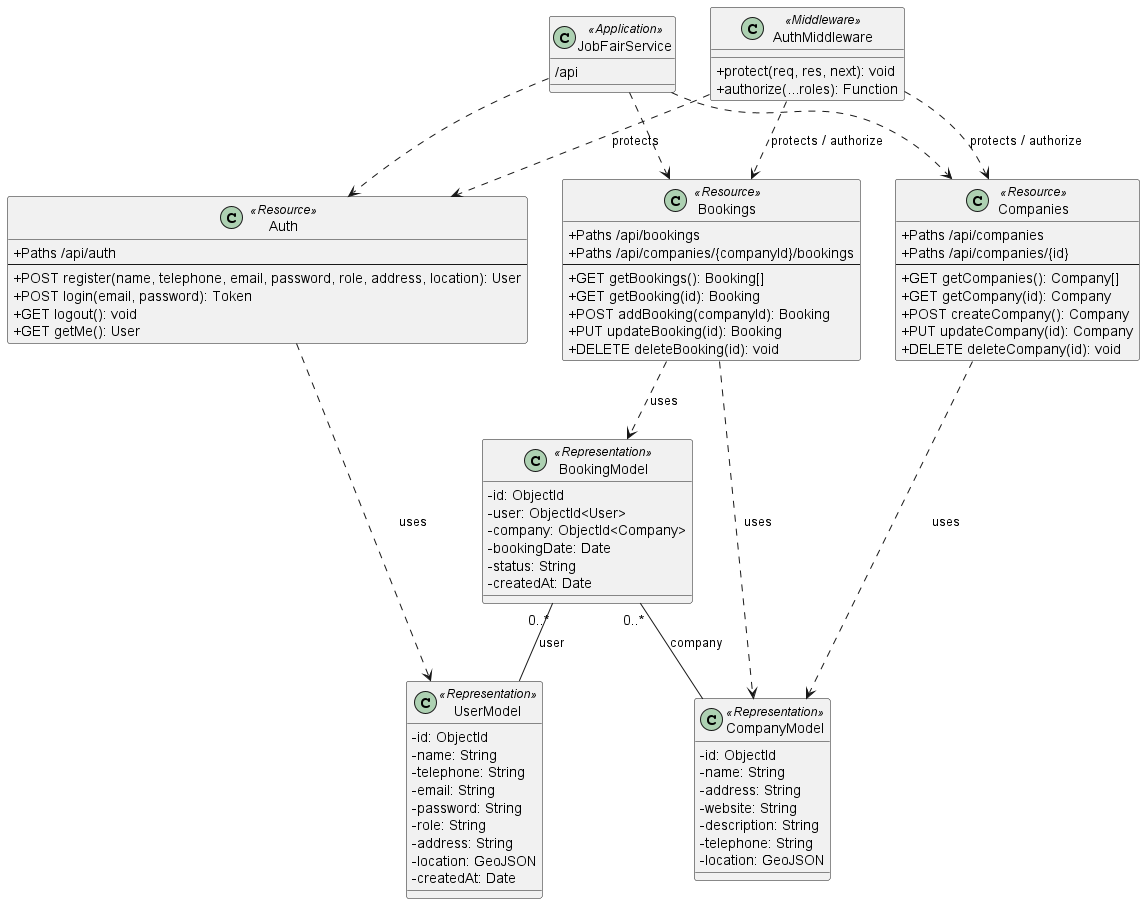

The diagram above was rendered by PlantUML. Its source (embedded in the PNG):
@startuml
skinparam classAttributeIconSize 0

class "JobFairService" as App <<Application>> {
  /api
}

class "Auth" as AuthResource <<Resource>> {
  +Paths /api/auth
  --
  +POST register(name, telephone, email, password, role, address, location): User
  +POST login(email, password): Token
  +GET logout(): void
  +GET getMe(): User
}

class "Bookings" as BookingResource <<Resource>> {
  +Paths /api/bookings
  +Paths /api/companies/{companyId}/bookings
  --
  +GET getBookings(): Booking[]
  +GET getBooking(id): Booking
  +POST addBooking(companyId): Booking
  +PUT updateBooking(id): Booking
  +DELETE deleteBooking(id): void
}

class "Companies" as CompanyResource <<Resource>> {
  +Paths /api/companies
  +Paths /api/companies/{id}
  --
  +GET getCompanies(): Company[]
  +GET getCompany(id): Company
  +POST createCompany(): Company
  +PUT updateCompany(id): Company
  +DELETE deleteCompany(id): void
}

class "UserModel" as UserRep <<Representation>> {
  - id: ObjectId
  - name: String
  - telephone: String
  - email: String
  - password: String
  - role: String
  - address: String
  - location: GeoJSON
  - createdAt: Date
}

class "CompanyModel" as CompanyRep <<Representation>> {
  - id: ObjectId
  - name: String
  - address: String
  - website: String
  - description: String
  - telephone: String
  - location: GeoJSON
}

class "BookingModel" as BookingRep <<Representation>> {
  - id: ObjectId
  - user: ObjectId<User>
  - company: ObjectId<Company>
  - bookingDate: Date
  - status: String
  - createdAt: Date
}


class "AuthMiddleware" as AuthMW <<Middleware>> {
  +protect(req, res, next): void
  +authorize(...roles): Function
}

App ..> AuthResource   
App ..> BookingResource 
App ..> CompanyResource 

AuthResource    ..> UserRep    : uses
BookingResource ..> BookingRep : uses
BookingResource ..> CompanyRep : uses
CompanyResource ..> CompanyRep : uses

AuthMW ..> AuthResource    : protects
AuthMW ..> BookingResource : protects / authorize
AuthMW ..> CompanyResource : protects / authorize

BookingRep "0..*" -down- UserRep    : user
BookingRep "0..*" -down- CompanyRep : company

@enduml